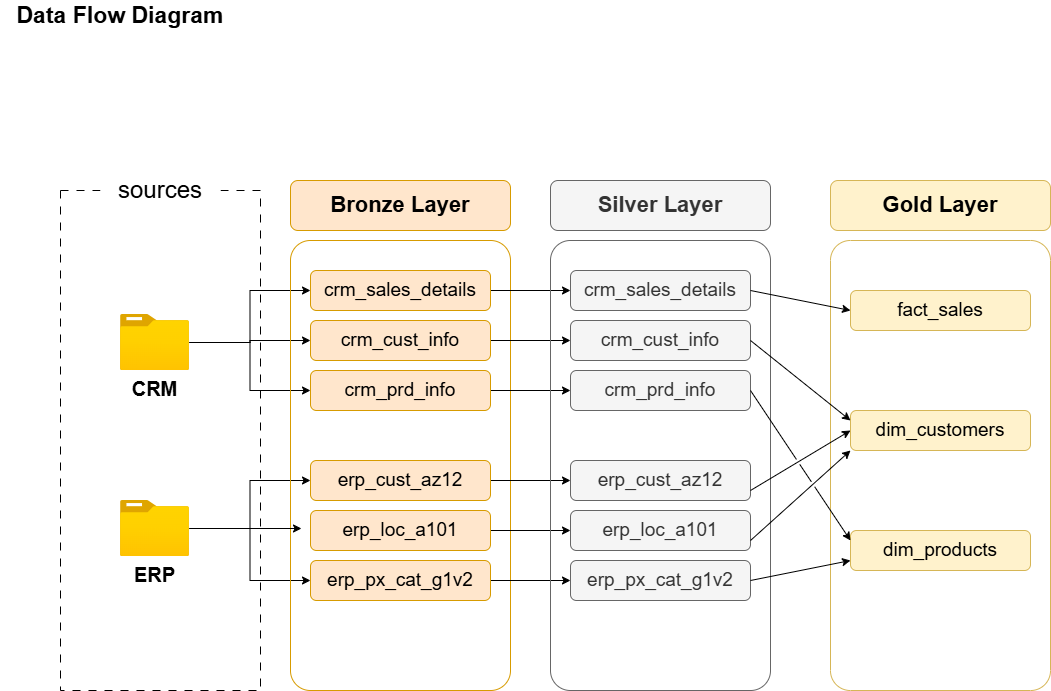

The diagram above was exported from draw.io. Its source (the exported page's mxGraphModel, read from the mxfile embedded in the PNG):
<mxGraphModel dx="2130" dy="1872" grid="1" gridSize="10" guides="1" tooltips="1" connect="1" arrows="1" fold="1" page="1" pageScale="1" pageWidth="827" pageHeight="1169" math="0" shadow="0">
  <root>
    <mxCell id="0" />
    <mxCell id="1" parent="0" />
    <mxCell id="dQ1XcbW-MiYgunBKTB0--1" parent="1" style="text;html=1;whiteSpace=wrap;strokeColor=none;fillColor=none;align=center;verticalAlign=middle;rounded=0;fontStyle=1;fontSize=23;" value="Data Flow Diagram" vertex="1">
      <mxGeometry height="30" width="240" x="-380" y="-10" as="geometry" />
    </mxCell>
    <mxCell id="dQ1XcbW-MiYgunBKTB0--2" parent="1" style="rounded=0;whiteSpace=wrap;html=1;fillColor=none;dashed=1;dashPattern=8 8;" value="" vertex="1">
      <mxGeometry height="500" width="200" x="-320" y="180" as="geometry" />
    </mxCell>
    <mxCell id="dQ1XcbW-MiYgunBKTB0--3" parent="1" style="rounded=0;whiteSpace=wrap;html=1;fontSize=24;strokeColor=none;" value="sources" vertex="1">
      <mxGeometry height="40" width="120" x="-280" y="160" as="geometry" />
    </mxCell>
    <mxCell id="s7WW95qsY_4pLbJuDH30-16" edge="1" parent="1" source="dQ1XcbW-MiYgunBKTB0--5" style="edgeStyle=orthogonalEdgeStyle;rounded=0;orthogonalLoop=1;jettySize=auto;html=1;entryX=0;entryY=0.5;entryDx=0;entryDy=0;" target="dQ1XcbW-MiYgunBKTB0--12">
      <mxGeometry relative="1" as="geometry" />
    </mxCell>
    <mxCell id="s7WW95qsY_4pLbJuDH30-17" edge="1" parent="1" source="dQ1XcbW-MiYgunBKTB0--5" style="edgeStyle=orthogonalEdgeStyle;rounded=0;orthogonalLoop=1;jettySize=auto;html=1;entryX=0;entryY=0.5;entryDx=0;entryDy=0;" target="dQ1XcbW-MiYgunBKTB0--14">
      <mxGeometry relative="1" as="geometry" />
    </mxCell>
    <mxCell id="s7WW95qsY_4pLbJuDH30-18" edge="1" parent="1" source="dQ1XcbW-MiYgunBKTB0--5" style="edgeStyle=orthogonalEdgeStyle;rounded=0;orthogonalLoop=1;jettySize=auto;html=1;" target="dQ1XcbW-MiYgunBKTB0--13">
      <mxGeometry relative="1" as="geometry" />
    </mxCell>
    <mxCell id="dQ1XcbW-MiYgunBKTB0--5" parent="1" style="image;aspect=fixed;html=1;points=[];align=center;fontSize=20;image=img/lib/azure2/general/Folder_Blank.svg;fontStyle=1" value="CRM" vertex="1">
      <mxGeometry height="56.00000000000001" width="69" x="-260" y="304" as="geometry" />
    </mxCell>
    <mxCell id="dQ1XcbW-MiYgunBKTB0--32" edge="1" parent="1" source="dQ1XcbW-MiYgunBKTB0--6" style="edgeStyle=orthogonalEdgeStyle;rounded=0;orthogonalLoop=1;jettySize=auto;html=1;entryX=0;entryY=0.5;entryDx=0;entryDy=0;" target="dQ1XcbW-MiYgunBKTB0--23">
      <mxGeometry relative="1" as="geometry" />
    </mxCell>
    <mxCell id="dQ1XcbW-MiYgunBKTB0--33" edge="1" parent="1" source="dQ1XcbW-MiYgunBKTB0--6" style="edgeStyle=orthogonalEdgeStyle;rounded=0;orthogonalLoop=1;jettySize=auto;html=1;entryX=0;entryY=0.5;entryDx=0;entryDy=0;" target="dQ1XcbW-MiYgunBKTB0--21">
      <mxGeometry relative="1" as="geometry" />
    </mxCell>
    <mxCell id="dQ1XcbW-MiYgunBKTB0--6" parent="1" style="image;aspect=fixed;html=1;points=[];align=center;fontSize=20;image=img/lib/azure2/general/Folder_Blank.svg;fontStyle=1" value="ERP" vertex="1">
      <mxGeometry height="56.00000000000001" width="69" x="-260" y="490" as="geometry" />
    </mxCell>
    <mxCell id="dQ1XcbW-MiYgunBKTB0--7" parent="1" style="rounded=1;whiteSpace=wrap;html=1;fillColor=none;strokeColor=#d79b00;arcSize=9;" value="" vertex="1">
      <mxGeometry height="450" width="220" x="-90" y="230" as="geometry" />
    </mxCell>
    <mxCell id="dQ1XcbW-MiYgunBKTB0--9" parent="1" style="rounded=1;whiteSpace=wrap;html=1;fillColor=#ffe6cc;strokeColor=#d79b00;fontSize=22;fontStyle=1" value="Bronze Layer" vertex="1">
      <mxGeometry height="50" width="220" x="-90" y="170" as="geometry" />
    </mxCell>
    <mxCell id="s7WW95qsY_4pLbJuDH30-9" edge="1" parent="1" source="dQ1XcbW-MiYgunBKTB0--12" style="edgeStyle=orthogonalEdgeStyle;rounded=0;orthogonalLoop=1;jettySize=auto;html=1;entryX=0;entryY=0.5;entryDx=0;entryDy=0;" target="s7WW95qsY_4pLbJuDH30-3">
      <mxGeometry relative="1" as="geometry" />
    </mxCell>
    <mxCell id="dQ1XcbW-MiYgunBKTB0--12" parent="1" style="rounded=1;whiteSpace=wrap;html=1;fillColor=#ffe6cc;strokeColor=#d79b00;fontSize=19;fontStyle=0" value="crm_sales_details" vertex="1">
      <mxGeometry height="40" width="180" x="-70" y="260" as="geometry" />
    </mxCell>
    <mxCell id="s7WW95qsY_4pLbJuDH30-10" edge="1" parent="1" source="dQ1XcbW-MiYgunBKTB0--13" style="edgeStyle=orthogonalEdgeStyle;rounded=0;orthogonalLoop=1;jettySize=auto;html=1;entryX=0;entryY=0.5;entryDx=0;entryDy=0;" target="s7WW95qsY_4pLbJuDH30-4">
      <mxGeometry relative="1" as="geometry" />
    </mxCell>
    <mxCell id="dQ1XcbW-MiYgunBKTB0--13" parent="1" style="rounded=1;whiteSpace=wrap;html=1;fillColor=#ffe6cc;strokeColor=#d79b00;fontSize=19;fontStyle=0" value="crm_cust_info" vertex="1">
      <mxGeometry height="40" width="180" x="-70" y="310" as="geometry" />
    </mxCell>
    <mxCell id="s7WW95qsY_4pLbJuDH30-11" edge="1" parent="1" source="dQ1XcbW-MiYgunBKTB0--14" style="edgeStyle=orthogonalEdgeStyle;rounded=0;orthogonalLoop=1;jettySize=auto;html=1;entryX=0;entryY=0.5;entryDx=0;entryDy=0;" target="s7WW95qsY_4pLbJuDH30-5">
      <mxGeometry relative="1" as="geometry" />
    </mxCell>
    <mxCell id="dQ1XcbW-MiYgunBKTB0--14" parent="1" style="rounded=1;whiteSpace=wrap;html=1;fillColor=#ffe6cc;strokeColor=#d79b00;fontSize=19;fontStyle=0" value="crm_prd_info" vertex="1">
      <mxGeometry height="40" width="180" x="-70" y="360" as="geometry" />
    </mxCell>
    <mxCell id="s7WW95qsY_4pLbJuDH30-12" edge="1" parent="1" source="dQ1XcbW-MiYgunBKTB0--21" style="edgeStyle=orthogonalEdgeStyle;rounded=0;orthogonalLoop=1;jettySize=auto;html=1;entryX=0;entryY=0.5;entryDx=0;entryDy=0;" target="s7WW95qsY_4pLbJuDH30-6">
      <mxGeometry relative="1" as="geometry" />
    </mxCell>
    <mxCell id="dQ1XcbW-MiYgunBKTB0--21" parent="1" style="rounded=1;whiteSpace=wrap;html=1;fillColor=#ffe6cc;strokeColor=#d79b00;fontSize=19;fontStyle=0" value="erp_cust_az12" vertex="1">
      <mxGeometry height="40" width="180" x="-70" y="450" as="geometry" />
    </mxCell>
    <mxCell id="s7WW95qsY_4pLbJuDH30-13" edge="1" parent="1" source="dQ1XcbW-MiYgunBKTB0--22" style="edgeStyle=orthogonalEdgeStyle;rounded=0;orthogonalLoop=1;jettySize=auto;html=1;entryX=0;entryY=0.5;entryDx=0;entryDy=0;" target="s7WW95qsY_4pLbJuDH30-7">
      <mxGeometry relative="1" as="geometry" />
    </mxCell>
    <mxCell id="dQ1XcbW-MiYgunBKTB0--22" parent="1" style="rounded=1;whiteSpace=wrap;html=1;fillColor=#ffe6cc;strokeColor=#d79b00;fontSize=19;fontStyle=0" value="erp_loc_a101" vertex="1">
      <mxGeometry height="40" width="180" x="-70" y="500" as="geometry" />
    </mxCell>
    <mxCell id="s7WW95qsY_4pLbJuDH30-14" edge="1" parent="1" source="dQ1XcbW-MiYgunBKTB0--23" style="edgeStyle=orthogonalEdgeStyle;rounded=0;orthogonalLoop=1;jettySize=auto;html=1;entryX=0;entryY=0.5;entryDx=0;entryDy=0;" target="s7WW95qsY_4pLbJuDH30-8">
      <mxGeometry relative="1" as="geometry" />
    </mxCell>
    <mxCell id="dQ1XcbW-MiYgunBKTB0--23" parent="1" style="rounded=1;whiteSpace=wrap;html=1;fillColor=#ffe6cc;strokeColor=#d79b00;fontSize=19;fontStyle=0" value="erp_px_cat_g1v2" vertex="1">
      <mxGeometry height="40" width="180" x="-70" y="550" as="geometry" />
    </mxCell>
    <mxCell id="dQ1XcbW-MiYgunBKTB0--31" edge="1" parent="1" source="dQ1XcbW-MiYgunBKTB0--6" style="edgeStyle=orthogonalEdgeStyle;rounded=0;orthogonalLoop=1;jettySize=auto;html=1;entryX=0.05;entryY=0.64;entryDx=0;entryDy=0;entryPerimeter=0;" target="dQ1XcbW-MiYgunBKTB0--7">
      <mxGeometry relative="1" as="geometry" />
    </mxCell>
    <mxCell id="s7WW95qsY_4pLbJuDH30-1" parent="1" style="rounded=1;whiteSpace=wrap;html=1;fillColor=none;strokeColor=#666666;arcSize=9;fontColor=#333333;" value="" vertex="1">
      <mxGeometry height="450" width="220" x="170" y="230" as="geometry" />
    </mxCell>
    <mxCell id="s7WW95qsY_4pLbJuDH30-2" parent="1" style="rounded=1;whiteSpace=wrap;html=1;fillColor=#f5f5f5;strokeColor=#666666;fontSize=22;fontStyle=1;fontColor=#333333;" value="Silver Layer" vertex="1">
      <mxGeometry height="50" width="220" x="170" y="170" as="geometry" />
    </mxCell>
    <mxCell id="s7WW95qsY_4pLbJuDH30-3" parent="1" style="rounded=1;whiteSpace=wrap;html=1;fillColor=#f5f5f5;strokeColor=#666666;fontSize=19;fontStyle=0;fontColor=#333333;" value="crm_sales_details" vertex="1">
      <mxGeometry height="40" width="180" x="190" y="260" as="geometry" />
    </mxCell>
    <mxCell id="s7WW95qsY_4pLbJuDH30-4" parent="1" style="rounded=1;whiteSpace=wrap;html=1;fillColor=#f5f5f5;strokeColor=#666666;fontSize=19;fontStyle=0;fontColor=#333333;" value="crm_cust_info" vertex="1">
      <mxGeometry height="40" width="180" x="190" y="310" as="geometry" />
    </mxCell>
    <mxCell id="s7WW95qsY_4pLbJuDH30-5" parent="1" style="rounded=1;whiteSpace=wrap;html=1;fillColor=#f5f5f5;strokeColor=#666666;fontSize=19;fontStyle=0;fontColor=#333333;" value="crm_prd_info" vertex="1">
      <mxGeometry height="40" width="180" x="190" y="360" as="geometry" />
    </mxCell>
    <mxCell id="s7WW95qsY_4pLbJuDH30-6" parent="1" style="rounded=1;whiteSpace=wrap;html=1;fillColor=#f5f5f5;strokeColor=#666666;fontSize=19;fontStyle=0;fontColor=#333333;" value="erp_cust_az12" vertex="1">
      <mxGeometry height="40" width="180" x="190" y="450" as="geometry" />
    </mxCell>
    <mxCell id="s7WW95qsY_4pLbJuDH30-7" parent="1" style="rounded=1;whiteSpace=wrap;html=1;fillColor=#f5f5f5;strokeColor=#666666;fontSize=19;fontStyle=0;fontColor=#333333;" value="erp_loc_a101" vertex="1">
      <mxGeometry height="40" width="180" x="190" y="500" as="geometry" />
    </mxCell>
    <mxCell id="s7WW95qsY_4pLbJuDH30-8" parent="1" style="rounded=1;whiteSpace=wrap;html=1;fillColor=#f5f5f5;strokeColor=#666666;fontSize=19;fontStyle=0;fontColor=#333333;" value="erp_px_cat_g1v2" vertex="1">
      <mxGeometry height="40" width="180" x="190" y="550" as="geometry" />
    </mxCell>
    <mxCell id="ncOGxnEV-Ld8-qdDV1Ki-1" parent="1" style="rounded=1;whiteSpace=wrap;html=1;fillColor=none;strokeColor=#d6b656;arcSize=9;" value="" vertex="1">
      <mxGeometry height="450" width="220" x="450" y="230" as="geometry" />
    </mxCell>
    <mxCell id="ncOGxnEV-Ld8-qdDV1Ki-2" parent="1" style="rounded=1;whiteSpace=wrap;html=1;fillColor=#fff2cc;strokeColor=#d6b656;fontSize=22;fontStyle=1;" value="Gold Layer" vertex="1">
      <mxGeometry height="50" width="220" x="450" y="170" as="geometry" />
    </mxCell>
    <mxCell id="ncOGxnEV-Ld8-qdDV1Ki-3" parent="1" style="rounded=1;whiteSpace=wrap;html=1;fillColor=#fff2cc;strokeColor=#d6b656;fontSize=19;fontStyle=0;" value="fact_sales" vertex="1">
      <mxGeometry height="40" width="180" x="470" y="280" as="geometry" />
    </mxCell>
    <mxCell id="ncOGxnEV-Ld8-qdDV1Ki-4" parent="1" style="rounded=1;whiteSpace=wrap;html=1;fillColor=#fff2cc;strokeColor=#d6b656;fontSize=19;fontStyle=0;" value="dim_customers" vertex="1">
      <mxGeometry height="40" width="180" x="470" y="400" as="geometry" />
    </mxCell>
    <mxCell id="ncOGxnEV-Ld8-qdDV1Ki-5" parent="1" style="rounded=1;whiteSpace=wrap;html=1;fillColor=#fff2cc;strokeColor=#d6b656;fontSize=19;fontStyle=0;" value="dim_products" vertex="1">
      <mxGeometry height="40" width="180" x="470" y="520" as="geometry" />
    </mxCell>
    <mxCell id="ncOGxnEV-Ld8-qdDV1Ki-9" edge="1" parent="1" source="s7WW95qsY_4pLbJuDH30-3" style="endArrow=classic;html=1;rounded=0;exitX=1;exitY=0.5;exitDx=0;exitDy=0;entryX=0;entryY=0.5;entryDx=0;entryDy=0;" target="ncOGxnEV-Ld8-qdDV1Ki-3" value="">
      <mxGeometry height="50" relative="1" width="50" as="geometry">
        <mxPoint x="380" y="310" as="sourcePoint" />
        <mxPoint x="438.5" y="270" as="targetPoint" />
      </mxGeometry>
    </mxCell>
    <mxCell id="ncOGxnEV-Ld8-qdDV1Ki-10" edge="1" parent="1" source="s7WW95qsY_4pLbJuDH30-4" style="endArrow=classic;html=1;rounded=0;exitX=1;exitY=0.5;exitDx=0;exitDy=0;entryX=0;entryY=0.25;entryDx=0;entryDy=0;jumpStyle=gap;" target="ncOGxnEV-Ld8-qdDV1Ki-4" value="">
      <mxGeometry height="50" relative="1" width="50" as="geometry">
        <mxPoint x="410" y="340" as="sourcePoint" />
        <mxPoint x="510" y="360" as="targetPoint" />
      </mxGeometry>
    </mxCell>
    <mxCell id="ncOGxnEV-Ld8-qdDV1Ki-11" edge="1" parent="1" source="s7WW95qsY_4pLbJuDH30-6" style="endArrow=classic;html=1;rounded=0;exitX=1;exitY=0.75;exitDx=0;exitDy=0;entryX=0;entryY=0.5;entryDx=0;entryDy=0;jumpStyle=gap;" target="ncOGxnEV-Ld8-qdDV1Ki-4" value="">
      <mxGeometry height="50" relative="1" width="50" as="geometry">
        <mxPoint x="420" y="390" as="sourcePoint" />
        <mxPoint x="520" y="410" as="targetPoint" />
      </mxGeometry>
    </mxCell>
    <mxCell id="ncOGxnEV-Ld8-qdDV1Ki-12" edge="1" parent="1" source="s7WW95qsY_4pLbJuDH30-7" style="endArrow=classic;html=1;rounded=0;exitX=1;exitY=0.75;exitDx=0;exitDy=0;entryX=0;entryY=1;entryDx=0;entryDy=0;jumpStyle=gap;" target="ncOGxnEV-Ld8-qdDV1Ki-4" value="">
      <mxGeometry height="50" relative="1" width="50" as="geometry">
        <mxPoint x="420" y="520" as="sourcePoint" />
        <mxPoint x="430" y="490" as="targetPoint" />
      </mxGeometry>
    </mxCell>
    <mxCell id="ncOGxnEV-Ld8-qdDV1Ki-13" edge="1" parent="1" source="s7WW95qsY_4pLbJuDH30-5" style="endArrow=classic;html=1;rounded=0;exitX=1;exitY=0.5;exitDx=0;exitDy=0;entryX=0;entryY=0.25;entryDx=0;entryDy=0;jumpStyle=gap;" target="ncOGxnEV-Ld8-qdDV1Ki-5" value="">
      <mxGeometry height="50" relative="1" width="50" as="geometry">
        <mxPoint x="400" y="390" as="sourcePoint" />
        <mxPoint x="500" y="410" as="targetPoint" />
      </mxGeometry>
    </mxCell>
    <mxCell id="ncOGxnEV-Ld8-qdDV1Ki-14" edge="1" parent="1" source="s7WW95qsY_4pLbJuDH30-8" style="endArrow=classic;html=1;rounded=0;exitX=1;exitY=0.5;exitDx=0;exitDy=0;entryX=0;entryY=0.75;entryDx=0;entryDy=0;jumpStyle=gap;" target="ncOGxnEV-Ld8-qdDV1Ki-5" value="">
      <mxGeometry height="50" relative="1" width="50" as="geometry">
        <mxPoint x="410" y="550" as="sourcePoint" />
        <mxPoint x="510" y="570" as="targetPoint" />
      </mxGeometry>
    </mxCell>
  </root>
</mxGraphModel>